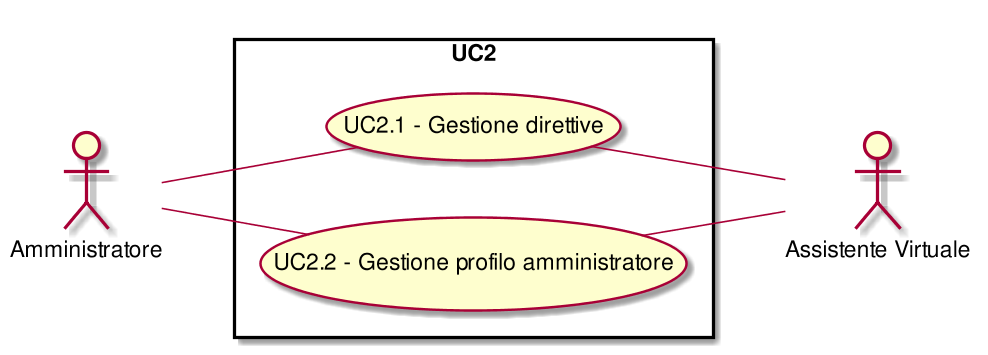

The diagram above was rendered by PlantUML. Its source (embedded in the PNG):
@startuml
scale 1000*1000
left to right direction
skinparam packageStyle rect
:Amministratore:
:Assistente Virtuale:
rectangle UC2{
( UC2.1 - Gestione direttive ) as (UC2.1)
:Amministratore:--(UC2.1)
( UC2.1 - Gestione direttive ) as (UC2.1)
(UC2.1)--:Assistente Virtuale:
( UC2.2 - Gestione profilo amministratore ) as (UC2.2)
:Amministratore:--(UC2.2)
( UC2.2 - Gestione profilo amministratore ) as (UC2.2)
(UC2.2)--:Assistente Virtuale:
}
@enduml